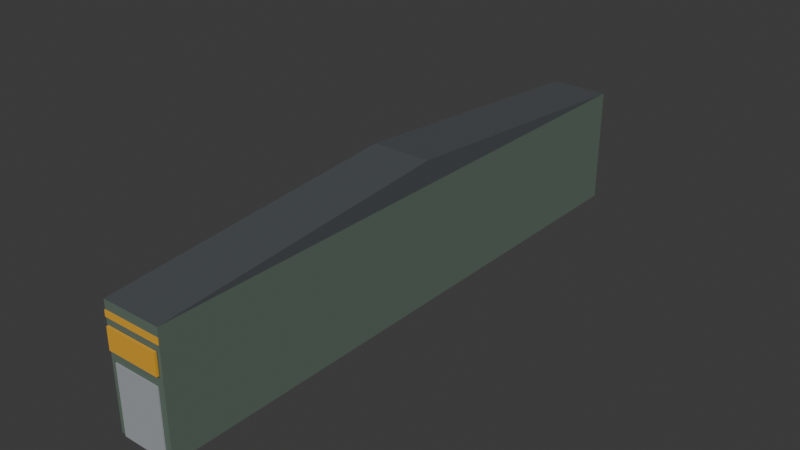 # Source: warehouse-door.blend  (saved by Blender 5.2.44; exported with 4.5.12 LTS)
import bpy
from mathutils import Matrix  # noqa: F401  (used for matrix-valued properties, if any)

bpy.ops.wm.read_factory_settings(use_empty=True)
scene = bpy.context.scene
scene.name = 'Scene'

# ---- collections
col_collection = bpy.data.collections.new('Collection'); scene.collection.children.link(col_collection)

# ---- materials (node trees are filled in below, after node groups)
mat_steel = bpy.data.materials.new('steel')
mat_steel.diffuse_color = (0.1095, 0.1559, 0.1221, 1.0)
mat_roof = bpy.data.materials.new('roof')
mat_roof.diffuse_color = (0.06848, 0.07819, 0.08438, 1.0)
mat_merchant = bpy.data.materials.new('merchant')
mat_merchant.diffuse_color = (0.7454, 0.3763, 0.01938, 1.0)
mat_shutter = bpy.data.materials.new('shutter')
mat_shutter.diffuse_color = (0.3419, 0.3663, 0.3813, 1.0)

# ---- material node trees
mat_steel.use_nodes = True; mat_steel.node_tree.nodes.clear()
_N = mat_steel.node_tree.nodes; _L = mat_steel.node_tree.links
n0 = _N.new('ShaderNodeBsdfPrincipled'); n0.name = 'Principled BSDF'; n0.location = (-200, 100)
n0.inputs[0].default_value = (0.1095, 0.1559, 0.1221, 1.0)
n0.inputs[2].default_value = 0.85
n0.inputs[10].default_value = 0.005
n1 = _N.new('ShaderNodeOutputMaterial'); n1.name = 'Material Output'; n1.location = (200, 100)
_L.new(n0.outputs[0], n1.inputs[0])
n1.is_active_output = True
mat_roof.use_nodes = True; mat_roof.node_tree.nodes.clear()
_N = mat_roof.node_tree.nodes; _L = mat_roof.node_tree.links
n0 = _N.new('ShaderNodeBsdfPrincipled'); n0.name = 'Principled BSDF'; n0.location = (-200, 100)
n0.inputs[0].default_value = (0.06848, 0.07819, 0.08438, 1.0)
n0.inputs[2].default_value = 0.85
n0.inputs[10].default_value = 0.005
n1 = _N.new('ShaderNodeOutputMaterial'); n1.name = 'Material Output'; n1.location = (200, 100)
_L.new(n0.outputs[0], n1.inputs[0])
n1.is_active_output = True
mat_merchant.use_nodes = True; mat_merchant.node_tree.nodes.clear()
_N = mat_merchant.node_tree.nodes; _L = mat_merchant.node_tree.links
n0 = _N.new('ShaderNodeBsdfPrincipled'); n0.name = 'Principled BSDF'; n0.location = (-200, 100)
n0.inputs[0].default_value = (0.7454, 0.3763, 0.01938, 1.0)
n0.inputs[2].default_value = 0.85
n0.inputs[10].default_value = 0.005
n1 = _N.new('ShaderNodeOutputMaterial'); n1.name = 'Material Output'; n1.location = (200, 100)
_L.new(n0.outputs[0], n1.inputs[0])
n1.is_active_output = True
mat_shutter.use_nodes = True; mat_shutter.node_tree.nodes.clear()
_N = mat_shutter.node_tree.nodes; _L = mat_shutter.node_tree.links
n0 = _N.new('ShaderNodeBsdfPrincipled'); n0.name = 'Principled BSDF'; n0.location = (-200, 100)
n0.inputs[0].default_value = (0.3419, 0.3663, 0.3813, 1.0)
n0.inputs[2].default_value = 0.85
n0.inputs[10].default_value = 0.005
n1 = _N.new('ShaderNodeOutputMaterial'); n1.name = 'Material Output'; n1.location = (200, 100)
_L.new(n0.outputs[0], n1.inputs[0])
n1.is_active_output = True

# ---- world
world_world = bpy.data.worlds.new('World'); scene.world = world_world
world_world.use_nodes = True; world_world.node_tree.nodes.clear()
_N = world_world.node_tree.nodes; _L = world_world.node_tree.links
n0 = _N.new('ShaderNodeOutputWorld'); n0.name = 'World Output'; n0.location = (200, 100)
n1 = _N.new('ShaderNodeBackground'); n1.name = 'Background'; n1.location = (-200, 100)
n1.inputs[0].default_value = (0.05088, 0.05088, 0.05088, 1.0)
_L.new(n1.outputs[0], n0.inputs[0])
n0.is_active_output = True
world_world.color = (0.05088, 0.05088, 0.05088)
world_world.sun_shadow_jitter_overblur = 0.0

# ---- meshes
me_walls = bpy.data.meshes.new('walls')
me_walls.from_pydata([(-2.0, -20.0, 0.0), (2.0, -20.0, 0.0), (2.0, 20.0, 0.0), (-2.0, 20.0, 0.0), (-2.0, -20.0, 8.0), (2.0, -20.0, 8.0), (2.0, 20.0, 8.0), (-2.0, 20.0, 8.0), (-2.0, -20.0, 8.0), (2.0, -20.0, 8.0), (2.0, 0.0, 9.6), (-2.0, 0.0, 9.6), (-2.0, 20.0, 8.0), (2.0, 20.0, 8.0), (-2.0, -20.05, 7.0), (2.0, -20.05, 7.0), (2.0, -20.0, 7.0), (-2.0, -20.0, 7.0), (-2.0, -20.05, 7.4), (2.0, -20.05, 7.4), (2.0, -20.0, 7.4), (-2.0, -20.0, 7.4), (-1.6, -20.1, 0.0), (1.6, -20.1, 0.0), (1.6, -20.02, 0.0), (-1.6, -20.02, 0.0), (-1.6, -20.1, 4.5), (1.6, -20.1, 4.5), (1.6, -20.02, 4.5), (-1.6, -20.02, 4.5), (-1.8, -20.2, 5.2), (1.8, -20.2, 5.2), (1.8, -20.05, 5.2), (-1.8, -20.05, 5.2), (-1.8, -20.2, 6.6), (1.8, -20.2, 6.6), (1.8, -20.05, 6.6), (-1.8, -20.05, 6.6)], [], [(0, 3, 2, 1), (4, 5, 6, 7), (0, 1, 5, 4), (1, 2, 6, 5), (2, 3, 7, 6), (3, 0, 4, 7), (8, 9, 10, 11), (11, 10, 13, 12), (8, 11, 12), (9, 13, 10), (8, 12, 13, 9), (14, 17, 16, 15), (18, 19, 20, 21), (14, 15, 19, 18), (15, 16, 20, 19), (16, 17, 21, 20), (17, 14, 18, 21), (22, 25, 24, 23), (26, 27, 28, 29), (22, 23, 27, 26), (23, 24, 28, 27), (24, 25, 29, 28), (25, 22, 26, 29), (30, 33, 32, 31), (34, 35, 36, 37), (30, 31, 35, 34), (31, 32, 36, 35), (32, 33, 37, 36), (33, 30, 34, 37)])
me_walls.polygons.foreach_set('material_index', [0, 0, 0, 0, 0, 0, 1, 1, 1, 1, 1, 2, 2, 2, 2, 2, 2, 3, 3, 3, 3, 3, 3, 2, 2, 2, 2, 2, 2])
me_walls.materials.append(mat_steel)
me_walls.materials.append(mat_roof)
me_walls.materials.append(mat_merchant)
me_walls.materials.append(mat_shutter)
me_walls.update()

# ---- objects
ob_warehouse_door = bpy.data.objects.new('warehouse-door', me_walls)

# ---- transforms, parenting, visibility, modifiers, constraints
ob_warehouse_door.location = (0.0, 0.0, 0.0)

# ---- collection membership
col_collection.objects.link(ob_warehouse_door)

# ---- scene / render settings (as saved in the file)
scene.frame_start = 1; scene.frame_end = 250; scene.frame_set(1)
scene.render.engine = 'BLENDER_EEVEE_NEXT'
scene.render.bake_bias = 0.0
scene.render.bake_samples = 0
scene.render.compositor_device = 'GPU'
scene.eevee.use_volume_custom_range = False
scene.eevee.fast_gi_thickness_near = 0.1
scene.eevee.fast_gi_thickness_far = 0.0
scene.eevee.ray_tracing_options.screen_trace_thickness = 0.1
bpy.context.view_layer.update()

# ---- added for rendering (the .blend has no active camera and no usable light): camera, sun
cam_auto = bpy.data.cameras.new('AutoCamera')
cam_auto.lens = 50.0
cam_auto.sensor_width = 36.0
cam_auto.clip_end = 1000.0
ob_auto_camera = bpy.data.objects.new('AutoCamera', cam_auto)
scene.collection.objects.link(ob_auto_camera)
ob_auto_camera.location = (38.4186, -46.2023, 35.5348)
ob_auto_camera.rotation_euler = (1.09748, -7.21219e-08, 0.694738)
scene.camera = ob_auto_camera
light_auto_sun = bpy.data.lights.new('AutoSun', 'SUN')
light_auto_sun.energy = 3.0
light_auto_sun.angle = 0.0523599
ob_auto_sun = bpy.data.objects.new('AutoSun', light_auto_sun)
scene.collection.objects.link(ob_auto_sun)
ob_auto_sun.rotation_euler = (0.872665, 0.174533, 0.523599)
bpy.context.view_layer.update()

